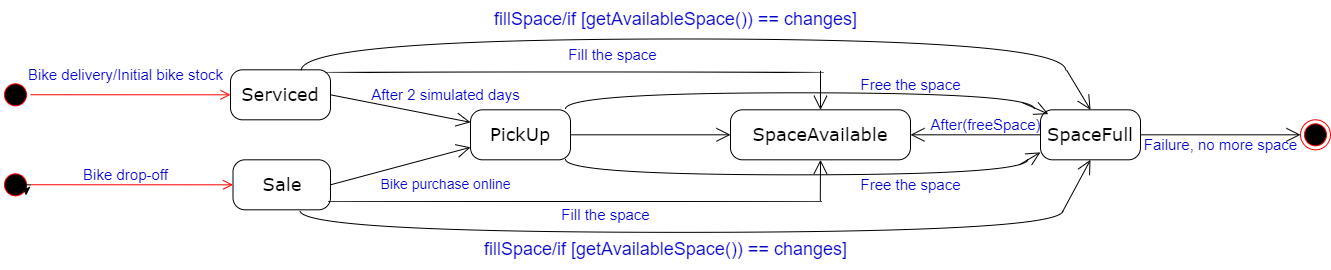

The diagram above was exported from draw.io. Its source (the exported page's mxGraphModel, read from the mxfile embedded in the PNG):
<mxGraphModel dx="1467" dy="833" grid="1" gridSize="10" guides="1" tooltips="1" connect="1" arrows="1" fold="1" page="1" pageScale="1" pageWidth="1100" pageHeight="850" background="none" math="0" shadow="0">
  <root>
    <mxCell id="0" />
    <mxCell id="1" parent="0" />
    <mxCell id="Xcn-OsnV38BN91Qwu4VQ-4" value="&lt;font style=&quot;font-size: 18px;&quot;&gt;SpaceFull&lt;/font&gt;" style="rounded=1;whiteSpace=wrap;html=1;arcSize=24;fillColor=#FFFFFF;strokeColor=#000000;shadow=0;comic=0;labelBackgroundColor=none;fontFamily=Verdana;fontSize=12;fontColor=#000000;align=center;" vertex="1" parent="1">
      <mxGeometry x="1100" y="197.31" width="100" height="50" as="geometry" />
    </mxCell>
    <mxCell id="Xcn-OsnV38BN91Qwu4VQ-5" value="&lt;font color=&quot;#0000cc&quot; style=&quot;font-size: 15px;&quot;&gt;After 2 simulated days&lt;/font&gt;" style="text;html=1;align=center;verticalAlign=middle;resizable=0;points=[];autosize=1;strokeColor=none;fillColor=none;" vertex="1" parent="1">
      <mxGeometry x="420" y="167.31" width="170" height="30" as="geometry" />
    </mxCell>
    <mxCell id="Xcn-OsnV38BN91Qwu4VQ-11" value="&lt;font color=&quot;#0000cc&quot; style=&quot;font-size: 14px;&quot;&gt;Bike purchase online&lt;/font&gt;" style="text;html=1;align=center;verticalAlign=middle;resizable=0;points=[];autosize=1;strokeColor=none;fillColor=none;rotation=0;" vertex="1" parent="1">
      <mxGeometry x="430" y="257.31" width="150" height="30" as="geometry" />
    </mxCell>
    <mxCell id="Xcn-OsnV38BN91Qwu4VQ-25" value="&lt;font color=&quot;#0000cc&quot; style=&quot;font-size: 18px;&quot;&gt;fillSpace/if [getAvailableSpace()) == changes]&lt;/font&gt;" style="text;html=1;align=center;verticalAlign=middle;resizable=0;points=[];autosize=1;strokeColor=none;fillColor=none;" vertex="1" parent="1">
      <mxGeometry x="540" y="87.31" width="390" height="40" as="geometry" />
    </mxCell>
    <mxCell id="Xcn-OsnV38BN91Qwu4VQ-27" value="" style="endArrow=open;endFill=1;endSize=12;html=1;rounded=0;exitX=1;exitY=0.5;exitDx=0;exitDy=0;entryX=0;entryY=0.5;entryDx=0;entryDy=0;" edge="1" parent="1" source="Xcn-OsnV38BN91Qwu4VQ-66" target="Xcn-OsnV38BN91Qwu4VQ-71">
      <mxGeometry width="160" relative="1" as="geometry">
        <mxPoint x="600" y="-112.69" as="sourcePoint" />
        <mxPoint x="719.56" y="222.31" as="targetPoint" />
      </mxGeometry>
    </mxCell>
    <mxCell id="Xcn-OsnV38BN91Qwu4VQ-30" value="&lt;font color=&quot;#0000cc&quot; style=&quot;font-size: 15px;&quot;&gt;Bike drop-off&lt;/font&gt;" style="text;html=1;align=center;verticalAlign=middle;resizable=0;points=[];autosize=1;strokeColor=none;fillColor=none;" vertex="1" parent="1">
      <mxGeometry x="130" y="247.31" width="110" height="30" as="geometry" />
    </mxCell>
    <mxCell id="Xcn-OsnV38BN91Qwu4VQ-40" value="&lt;font color=&quot;#0000cc&quot; style=&quot;font-size: 15px;&quot;&gt;Bike delivery/Initial bike stock&lt;/font&gt;" style="text;html=1;align=center;verticalAlign=middle;resizable=0;points=[];autosize=1;strokeColor=none;fillColor=none;" vertex="1" parent="1">
      <mxGeometry x="75" y="147.31" width="220" height="30" as="geometry" />
    </mxCell>
    <mxCell id="Xcn-OsnV38BN91Qwu4VQ-61" value="&lt;font style=&quot;font-size: 18px;&quot;&gt;Serviced&lt;/font&gt;" style="rounded=1;whiteSpace=wrap;html=1;arcSize=24;fillColor=#FFFFFF;strokeColor=#000000;shadow=0;comic=0;labelBackgroundColor=none;fontFamily=Verdana;fontSize=12;fontColor=#000000;align=center;" vertex="1" parent="1">
      <mxGeometry x="290" y="157.31" width="100" height="50" as="geometry" />
    </mxCell>
    <mxCell id="Xcn-OsnV38BN91Qwu4VQ-62" value="&lt;font style=&quot;font-size: 18px;&quot;&gt;Sale&lt;/font&gt;" style="rounded=1;whiteSpace=wrap;html=1;arcSize=24;fillColor=#FFFFFF;strokeColor=#000000;shadow=0;comic=0;labelBackgroundColor=none;fontFamily=Verdana;fontSize=12;fontColor=#000000;align=center;" vertex="1" parent="1">
      <mxGeometry x="292.5" y="247.31" width="97.5" height="50" as="geometry" />
    </mxCell>
    <mxCell id="Xcn-OsnV38BN91Qwu4VQ-66" value="&lt;font style=&quot;font-size: 18px;&quot;&gt;PickUp&lt;/font&gt;" style="rounded=1;whiteSpace=wrap;html=1;arcSize=24;fillColor=#FFFFFF;strokeColor=#000000;shadow=0;comic=0;labelBackgroundColor=none;fontFamily=Verdana;fontSize=12;fontColor=#000000;align=center;" vertex="1" parent="1">
      <mxGeometry x="530" y="197.31" width="100" height="50" as="geometry" />
    </mxCell>
    <mxCell id="Xcn-OsnV38BN91Qwu4VQ-67" value="" style="endArrow=open;endFill=1;endSize=12;html=1;rounded=0;exitX=1;exitY=0.5;exitDx=0;exitDy=0;entryX=0;entryY=0.25;entryDx=0;entryDy=0;" edge="1" parent="1" source="Xcn-OsnV38BN91Qwu4VQ-61" target="Xcn-OsnV38BN91Qwu4VQ-66">
      <mxGeometry width="160" relative="1" as="geometry">
        <mxPoint x="410" y="87.31" as="sourcePoint" />
        <mxPoint x="570" y="87.31" as="targetPoint" />
      </mxGeometry>
    </mxCell>
    <mxCell id="Xcn-OsnV38BN91Qwu4VQ-57" value="" style="ellipse;html=1;shape=startState;fillColor=#000000;strokeColor=#ff0000;rotation=-90;" vertex="1" parent="1">
      <mxGeometry x="60" y="167.31" width="30" height="30" as="geometry" />
    </mxCell>
    <mxCell id="Xcn-OsnV38BN91Qwu4VQ-58" value="" style="edgeStyle=orthogonalEdgeStyle;html=1;verticalAlign=bottom;endArrow=open;endSize=8;strokeColor=#ff0000;rounded=0;entryX=0;entryY=0.5;entryDx=0;entryDy=0;" edge="1" source="Xcn-OsnV38BN91Qwu4VQ-57" parent="1" target="Xcn-OsnV38BN91Qwu4VQ-61">
      <mxGeometry relative="1" as="geometry">
        <mxPoint x="150" y="182.31" as="targetPoint" />
      </mxGeometry>
    </mxCell>
    <mxCell id="Xcn-OsnV38BN91Qwu4VQ-64" value="" style="ellipse;html=1;shape=startState;fillColor=#000000;strokeColor=#ff0000;rotation=-90;" vertex="1" parent="1">
      <mxGeometry x="60" y="257.31" width="30" height="30" as="geometry" />
    </mxCell>
    <mxCell id="Xcn-OsnV38BN91Qwu4VQ-65" value="" style="edgeStyle=orthogonalEdgeStyle;html=1;verticalAlign=bottom;endArrow=open;endSize=8;strokeColor=#ff0000;rounded=0;entryX=0;entryY=0.5;entryDx=0;entryDy=0;" edge="1" parent="1" source="Xcn-OsnV38BN91Qwu4VQ-64" target="Xcn-OsnV38BN91Qwu4VQ-62">
      <mxGeometry relative="1" as="geometry">
        <mxPoint x="150" y="272.31" as="targetPoint" />
      </mxGeometry>
    </mxCell>
    <mxCell id="Xcn-OsnV38BN91Qwu4VQ-68" style="edgeStyle=orthogonalEdgeStyle;rounded=0;orthogonalLoop=1;jettySize=auto;html=1;exitX=0.5;exitY=1;exitDx=0;exitDy=0;entryX=0;entryY=1;entryDx=0;entryDy=0;" edge="1" parent="1" source="Xcn-OsnV38BN91Qwu4VQ-64" target="Xcn-OsnV38BN91Qwu4VQ-64">
      <mxGeometry relative="1" as="geometry" />
    </mxCell>
    <mxCell id="Xcn-OsnV38BN91Qwu4VQ-69" value="" style="endArrow=open;endFill=1;endSize=12;html=1;rounded=0;exitX=1;exitY=0.5;exitDx=0;exitDy=0;entryX=0;entryY=0.75;entryDx=0;entryDy=0;" edge="1" parent="1" source="Xcn-OsnV38BN91Qwu4VQ-62" target="Xcn-OsnV38BN91Qwu4VQ-66">
      <mxGeometry width="160" relative="1" as="geometry">
        <mxPoint x="410" y="87.31" as="sourcePoint" />
        <mxPoint x="570" y="87.31" as="targetPoint" />
      </mxGeometry>
    </mxCell>
    <mxCell id="Xcn-OsnV38BN91Qwu4VQ-71" value="&lt;font style=&quot;font-size: 18px;&quot;&gt;SpaceAvailable&lt;/font&gt;" style="rounded=1;whiteSpace=wrap;html=1;arcSize=24;fillColor=#FFFFFF;strokeColor=#000000;shadow=0;comic=0;labelBackgroundColor=none;fontFamily=Verdana;fontSize=12;fontColor=#000000;align=center;" vertex="1" parent="1">
      <mxGeometry x="790" y="197.31" width="180" height="50" as="geometry" />
    </mxCell>
    <mxCell id="Xcn-OsnV38BN91Qwu4VQ-74" value="" style="shape=requiredInterface;html=1;verticalLabelPosition=bottom;sketch=0;rotation=-90;" vertex="1" parent="1">
      <mxGeometry x="633.1" y="-88" width="1.43" height="496.43" as="geometry" />
    </mxCell>
    <mxCell id="Xcn-OsnV38BN91Qwu4VQ-81" value="" style="shape=requiredInterface;html=1;verticalLabelPosition=bottom;sketch=0;rotation=90;" vertex="1" parent="1">
      <mxGeometry x="634.27" y="42.48999999999995" width="0.55" height="492.47" as="geometry" />
    </mxCell>
    <mxCell id="Xcn-OsnV38BN91Qwu4VQ-84" value="" style="shape=requiredInterface;html=1;verticalLabelPosition=bottom;sketch=0;rotation=-90;" vertex="1" parent="1">
      <mxGeometry x="727.16" y="-240" width="31.67" height="764.62" as="geometry" />
    </mxCell>
    <mxCell id="Xcn-OsnV38BN91Qwu4VQ-86" value="" style="endArrow=open;endFill=1;endSize=12;html=1;rounded=0;exitX=-0.112;exitY=0.002;exitDx=0;exitDy=0;exitPerimeter=0;" edge="1" parent="1" source="Xcn-OsnV38BN91Qwu4VQ-81">
      <mxGeometry width="160" relative="1" as="geometry">
        <mxPoint x="720" y="237.31" as="sourcePoint" />
        <mxPoint x="880" y="247.31" as="targetPoint" />
      </mxGeometry>
    </mxCell>
    <mxCell id="Xcn-OsnV38BN91Qwu4VQ-87" value="" style="endArrow=open;endFill=1;endSize=12;html=1;rounded=0;entryX=0.5;entryY=0;entryDx=0;entryDy=0;" edge="1" parent="1" target="Xcn-OsnV38BN91Qwu4VQ-71">
      <mxGeometry width="160" relative="1" as="geometry">
        <mxPoint x="880" y="158.31" as="sourcePoint" />
        <mxPoint x="880" y="237.31" as="targetPoint" />
      </mxGeometry>
    </mxCell>
    <mxCell id="Xcn-OsnV38BN91Qwu4VQ-88" value="" style="shape=requiredInterface;html=1;verticalLabelPosition=bottom;sketch=0;rotation=90;" vertex="1" parent="1">
      <mxGeometry x="730.01" y="-72.67000000000002" width="21.92" height="763.1" as="geometry" />
    </mxCell>
    <mxCell id="Xcn-OsnV38BN91Qwu4VQ-89" value="" style="endArrow=open;endFill=1;endSize=12;html=1;rounded=0;entryX=0.5;entryY=1;entryDx=0;entryDy=0;exitX=0.085;exitY=0.001;exitDx=0;exitDy=0;exitPerimeter=0;" edge="1" parent="1" source="Xcn-OsnV38BN91Qwu4VQ-88" target="Xcn-OsnV38BN91Qwu4VQ-4">
      <mxGeometry width="160" relative="1" as="geometry">
        <mxPoint x="1124" y="299.31" as="sourcePoint" />
        <mxPoint x="880" y="227.31" as="targetPoint" />
      </mxGeometry>
    </mxCell>
    <mxCell id="Xcn-OsnV38BN91Qwu4VQ-90" value="" style="endArrow=open;endFill=1;endSize=12;html=1;rounded=0;entryX=0.5;entryY=0;entryDx=0;entryDy=0;exitX=0.019;exitY=1.001;exitDx=0;exitDy=0;exitPerimeter=0;" edge="1" parent="1" source="Xcn-OsnV38BN91Qwu4VQ-84" target="Xcn-OsnV38BN91Qwu4VQ-4">
      <mxGeometry width="160" relative="1" as="geometry">
        <mxPoint x="1200" y="157.31" as="sourcePoint" />
        <mxPoint x="880" y="227.31" as="targetPoint" />
      </mxGeometry>
    </mxCell>
    <mxCell id="Xcn-OsnV38BN91Qwu4VQ-91" value="&lt;font color=&quot;#0000cc&quot; style=&quot;font-size: 18px;&quot;&gt;fillSpace/if [getAvailableSpace()) == changes]&lt;/font&gt;" style="text;html=1;align=center;verticalAlign=middle;resizable=0;points=[];autosize=1;strokeColor=none;fillColor=none;" vertex="1" parent="1">
      <mxGeometry x="530" y="317.31" width="390" height="40" as="geometry" />
    </mxCell>
    <mxCell id="Xcn-OsnV38BN91Qwu4VQ-93" value="" style="endArrow=open;endFill=1;endSize=12;html=1;rounded=0;exitX=0;exitY=0.5;exitDx=0;exitDy=0;entryX=1;entryY=0.5;entryDx=0;entryDy=0;" edge="1" parent="1" source="Xcn-OsnV38BN91Qwu4VQ-4" target="Xcn-OsnV38BN91Qwu4VQ-71">
      <mxGeometry width="160" relative="1" as="geometry">
        <mxPoint x="760" y="-12.689999999999998" as="sourcePoint" />
        <mxPoint x="960" y="287.31" as="targetPoint" />
      </mxGeometry>
    </mxCell>
    <mxCell id="Xcn-OsnV38BN91Qwu4VQ-94" value="&lt;font color=&quot;#0000cc&quot; style=&quot;font-size: 15px;&quot;&gt;Fill the space&lt;/font&gt;" style="text;html=1;align=center;verticalAlign=middle;resizable=0;points=[];autosize=1;strokeColor=none;fillColor=none;" vertex="1" parent="1">
      <mxGeometry x="617.16" y="127.31" width="110" height="30" as="geometry" />
    </mxCell>
    <mxCell id="Xcn-OsnV38BN91Qwu4VQ-101" value="&lt;font color=&quot;#0000cc&quot; style=&quot;font-size: 15px;&quot;&gt;Fill the space&lt;/font&gt;" style="text;html=1;align=center;verticalAlign=middle;resizable=0;points=[];autosize=1;strokeColor=none;fillColor=none;" vertex="1" parent="1">
      <mxGeometry x="610" y="287.31" width="110" height="30" as="geometry" />
    </mxCell>
    <mxCell id="Xcn-OsnV38BN91Qwu4VQ-102" value="&lt;font color=&quot;#0000cc&quot; style=&quot;font-size: 15px;&quot;&gt;Free the space&lt;/font&gt;" style="text;html=1;align=center;verticalAlign=middle;resizable=0;points=[];autosize=1;strokeColor=none;fillColor=none;" vertex="1" parent="1">
      <mxGeometry x="910" y="157.31" width="120" height="30" as="geometry" />
    </mxCell>
    <mxCell id="Xcn-OsnV38BN91Qwu4VQ-103" value="" style="shape=requiredInterface;html=1;verticalLabelPosition=bottom;sketch=0;rotation=-90;" vertex="1" parent="1">
      <mxGeometry x="851.32" y="-46.00999999999999" width="16.25" height="468.88" as="geometry" />
    </mxCell>
    <mxCell id="Xcn-OsnV38BN91Qwu4VQ-104" value="" style="shape=requiredInterface;html=1;verticalLabelPosition=bottom;sketch=0;rotation=90;" vertex="1" parent="1">
      <mxGeometry x="848.36" y="23.329999999999984" width="15.62" height="462.34" as="geometry" />
    </mxCell>
    <mxCell id="Xcn-OsnV38BN91Qwu4VQ-110" value="" style="endArrow=open;endFill=1;endSize=12;html=1;rounded=0;exitX=0.351;exitY=0.018;exitDx=0;exitDy=0;exitPerimeter=0;entryX=-0.001;entryY=0.851;entryDx=0;entryDy=0;entryPerimeter=0;" edge="1" parent="1" source="Xcn-OsnV38BN91Qwu4VQ-104" target="Xcn-OsnV38BN91Qwu4VQ-4">
      <mxGeometry width="160" relative="1" as="geometry">
        <mxPoint x="940" y="267.31" as="sourcePoint" />
        <mxPoint x="1100" y="267.31" as="targetPoint" />
      </mxGeometry>
    </mxCell>
    <mxCell id="Xcn-OsnV38BN91Qwu4VQ-115" value="" style="endArrow=open;endFill=1;endSize=12;html=1;rounded=0;exitX=0.387;exitY=0.975;exitDx=0;exitDy=0;exitPerimeter=0;entryX=0.984;entryY=0.143;entryDx=0;entryDy=0;entryPerimeter=0;" edge="1" parent="1" source="Xcn-OsnV38BN91Qwu4VQ-103" target="Xcn-OsnV38BN91Qwu4VQ-117">
      <mxGeometry width="160" relative="1" as="geometry">
        <mxPoint x="1090" y="187.31" as="sourcePoint" />
        <mxPoint x="1090" y="197.31" as="targetPoint" />
      </mxGeometry>
    </mxCell>
    <mxCell id="Xcn-OsnV38BN91Qwu4VQ-116" value="&lt;font color=&quot;#0000cc&quot; style=&quot;font-size: 15px;&quot;&gt;Free the space&lt;/font&gt;" style="text;html=1;align=center;verticalAlign=middle;resizable=0;points=[];autosize=1;strokeColor=none;fillColor=none;" vertex="1" parent="1">
      <mxGeometry x="910" y="257.31" width="120" height="30" as="geometry" />
    </mxCell>
    <mxCell id="Xcn-OsnV38BN91Qwu4VQ-117" value="&lt;font style=&quot;font-size: 15px;&quot; color=&quot;#0000cc&quot;&gt;After(freeSpace)&lt;/font&gt;" style="text;html=1;align=center;verticalAlign=middle;resizable=0;points=[];autosize=1;strokeColor=none;fillColor=none;" vertex="1" parent="1">
      <mxGeometry x="980" y="197.31" width="130" height="30" as="geometry" />
    </mxCell>
    <mxCell id="Xcn-OsnV38BN91Qwu4VQ-120" value="" style="ellipse;html=1;shape=endState;fillColor=#000000;strokeColor=#ff0000;" vertex="1" parent="1">
      <mxGeometry x="1360" y="207.31" width="30" height="30" as="geometry" />
    </mxCell>
    <mxCell id="Xcn-OsnV38BN91Qwu4VQ-121" value="" style="endArrow=open;endFill=1;endSize=12;html=1;rounded=0;exitX=1;exitY=0.5;exitDx=0;exitDy=0;entryX=0;entryY=0.5;entryDx=0;entryDy=0;" edge="1" parent="1" source="Xcn-OsnV38BN91Qwu4VQ-4" target="Xcn-OsnV38BN91Qwu4VQ-120">
      <mxGeometry width="160" relative="1" as="geometry">
        <mxPoint x="820" y="137.31" as="sourcePoint" />
        <mxPoint x="980" y="137.31" as="targetPoint" />
      </mxGeometry>
    </mxCell>
    <mxCell id="Xcn-OsnV38BN91Qwu4VQ-122" value="&lt;font color=&quot;#0000cc&quot; style=&quot;font-size: 15px;&quot;&gt;Failure, no more space&lt;/font&gt;" style="text;html=1;align=center;verticalAlign=middle;resizable=0;points=[];autosize=1;strokeColor=none;fillColor=none;" vertex="1" parent="1">
      <mxGeometry x="1190" y="217.31" width="180" height="30" as="geometry" />
    </mxCell>
  </root>
</mxGraphModel>